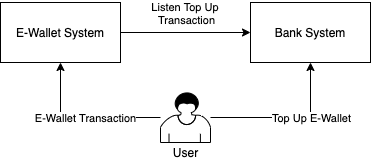

The diagram above was exported from draw.io. Its source (the exported page's mxGraphModel, read from the mxfile embedded in the PNG):
<mxGraphModel dx="786" dy="454" grid="1" gridSize="10" guides="1" tooltips="1" connect="1" arrows="1" fold="1" page="1" pageScale="1" pageWidth="850" pageHeight="1100" math="0" shadow="0">
  <root>
    <mxCell id="0" />
    <mxCell id="1" parent="0" />
    <mxCell id="BCwXz6X8pRbVeZMArQDT-7" value="" style="group" vertex="1" connectable="0" parent="1">
      <mxGeometry x="360" y="440" width="50" height="70" as="geometry" />
    </mxCell>
    <mxCell id="BCwXz6X8pRbVeZMArQDT-5" value="" style="shape=mxgraph.bpmn.user_task;html=1;outlineConnect=0;" vertex="1" parent="BCwXz6X8pRbVeZMArQDT-7">
      <mxGeometry width="50" height="50" as="geometry" />
    </mxCell>
    <mxCell id="BCwXz6X8pRbVeZMArQDT-6" value="User" style="text;html=1;align=center;verticalAlign=middle;resizable=0;points=[];autosize=1;" vertex="1" parent="BCwXz6X8pRbVeZMArQDT-7">
      <mxGeometry x="5" y="50" width="40" height="20" as="geometry" />
    </mxCell>
    <mxCell id="BCwXz6X8pRbVeZMArQDT-20" style="edgeStyle=orthogonalEdgeStyle;rounded=0;orthogonalLoop=1;jettySize=auto;html=1;entryX=0;entryY=0.5;entryDx=0;entryDy=0;" edge="1" parent="1" source="BCwXz6X8pRbVeZMArQDT-11" target="BCwXz6X8pRbVeZMArQDT-12">
      <mxGeometry relative="1" as="geometry" />
    </mxCell>
    <mxCell id="BCwXz6X8pRbVeZMArQDT-21" value="Listen Top Up &lt;br&gt;Transaction" style="edgeLabel;html=1;align=center;verticalAlign=middle;resizable=0;points=[];" vertex="1" connectable="0" parent="BCwXz6X8pRbVeZMArQDT-20">
      <mxGeometry x="-0.2462" y="-1" relative="1" as="geometry">
        <mxPoint x="16" y="-21" as="offset" />
      </mxGeometry>
    </mxCell>
    <mxCell id="BCwXz6X8pRbVeZMArQDT-11" value="E-Wallet System" style="rounded=0;whiteSpace=wrap;html=1;" vertex="1" parent="1">
      <mxGeometry x="200" y="350" width="120" height="60" as="geometry" />
    </mxCell>
    <mxCell id="BCwXz6X8pRbVeZMArQDT-12" value="Bank System" style="rounded=0;whiteSpace=wrap;html=1;" vertex="1" parent="1">
      <mxGeometry x="450" y="350" width="120" height="60" as="geometry" />
    </mxCell>
    <mxCell id="BCwXz6X8pRbVeZMArQDT-13" style="edgeStyle=orthogonalEdgeStyle;rounded=0;orthogonalLoop=1;jettySize=auto;html=1;entryX=0.5;entryY=1;entryDx=0;entryDy=0;" edge="1" parent="1" source="BCwXz6X8pRbVeZMArQDT-5" target="BCwXz6X8pRbVeZMArQDT-11">
      <mxGeometry relative="1" as="geometry" />
    </mxCell>
    <mxCell id="BCwXz6X8pRbVeZMArQDT-16" value="E-Wallet Transaction" style="edgeLabel;html=1;align=center;verticalAlign=middle;resizable=0;points=[];" vertex="1" connectable="0" parent="BCwXz6X8pRbVeZMArQDT-13">
      <mxGeometry x="-0.0194" relative="1" as="geometry">
        <mxPoint as="offset" />
      </mxGeometry>
    </mxCell>
    <mxCell id="BCwXz6X8pRbVeZMArQDT-14" style="edgeStyle=orthogonalEdgeStyle;rounded=0;orthogonalLoop=1;jettySize=auto;html=1;entryX=0.5;entryY=1;entryDx=0;entryDy=0;" edge="1" parent="1" source="BCwXz6X8pRbVeZMArQDT-5" target="BCwXz6X8pRbVeZMArQDT-12">
      <mxGeometry relative="1" as="geometry" />
    </mxCell>
    <mxCell id="BCwXz6X8pRbVeZMArQDT-15" value="Top Up E-Wallet" style="edgeLabel;html=1;align=center;verticalAlign=middle;resizable=0;points=[];" vertex="1" connectable="0" parent="BCwXz6X8pRbVeZMArQDT-14">
      <mxGeometry x="-0.0452" relative="1" as="geometry">
        <mxPoint x="26" as="offset" />
      </mxGeometry>
    </mxCell>
  </root>
</mxGraphModel>